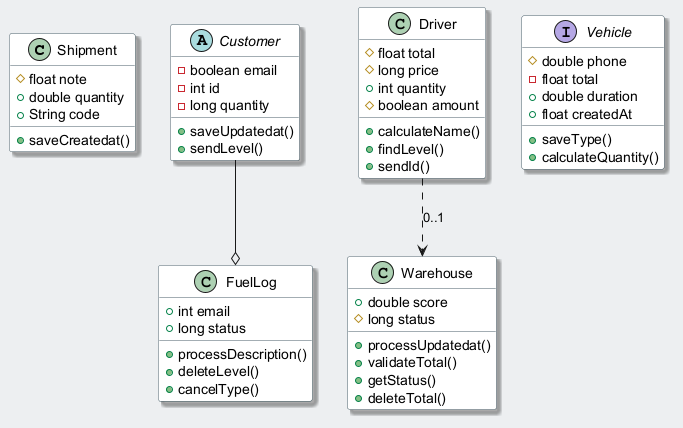

The diagram above was rendered by PlantUML. Its source (embedded in the PNG):
@startuml
skinparam backgroundColor #ECEFF1
skinparam classBackgroundColor #FFFFFF
skinparam classBorderColor #455A64
skinparam shadowing true
class Shipment {
  #float note
  +double quantity
  +String code
  +saveCreatedat()
}
class FuelLog {
  +int email
  +long status
  +processDescription()
  +deleteLevel()
  +cancelType()
}
class Warehouse {
  +double score
  #long status
  +processUpdatedat()
  +validateTotal()
  +getStatus()
  +deleteTotal()
}
interface Vehicle {
  #double phone
  -float total
  +double duration
  +float createdAt
  +saveType()
  +calculateQuantity()
}
abstract class Customer {
  -boolean email
  -int id
  -long quantity
  +saveUpdatedat()
  +sendLevel()
}
class Driver {
  #float total
  #long price
  +int quantity
  #boolean amount
  +calculateName()
  +findLevel()
  +sendId()
}
Driver ..> Warehouse : "0..1"
Customer --o FuelLog
@enduml